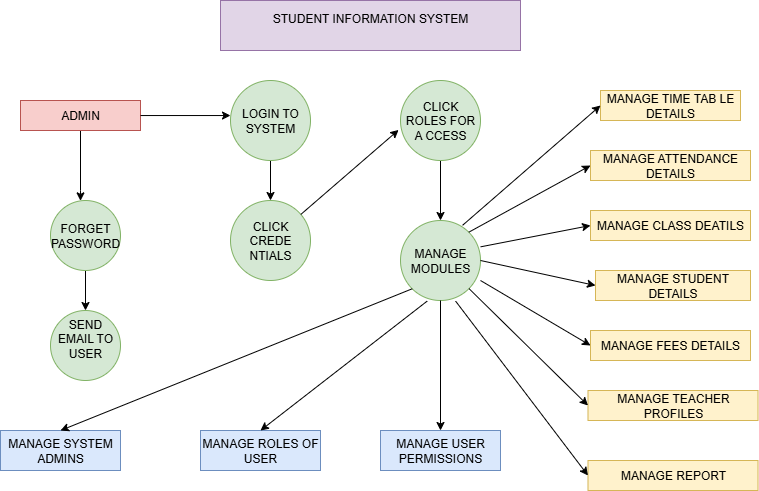

The diagram above was exported from draw.io. Its source (the exported page's mxGraphModel, read from the mxfile embedded in the PNG):
<mxGraphModel dx="906" dy="1658" grid="1" gridSize="10" guides="1" tooltips="1" connect="1" arrows="1" fold="1" page="1" pageScale="1" pageWidth="827" pageHeight="1169" math="0" shadow="0">
  <root>
    <mxCell id="0" />
    <mxCell id="1" parent="0" />
    <mxCell id="-GHENhbaYHIRvoPXY1w--1" value="STUDENT INFORMATION SYSTEM&lt;div&gt;&lt;br&gt;&lt;/div&gt;" style="rounded=0;whiteSpace=wrap;html=1;fillColor=#e1d5e7;strokeColor=#9673a6;" vertex="1" parent="1">
      <mxGeometry x="230" y="-1140" width="300" height="50" as="geometry" />
    </mxCell>
    <mxCell id="-GHENhbaYHIRvoPXY1w--31" value="" style="edgeStyle=orthogonalEdgeStyle;rounded=0;orthogonalLoop=1;jettySize=auto;html=1;" edge="1" parent="1" source="-GHENhbaYHIRvoPXY1w--3" target="-GHENhbaYHIRvoPXY1w--4">
      <mxGeometry relative="1" as="geometry">
        <Array as="points">
          <mxPoint x="90" y="-950" />
          <mxPoint x="90" y="-950" />
        </Array>
      </mxGeometry>
    </mxCell>
    <mxCell id="-GHENhbaYHIRvoPXY1w--3" value="ADMIN" style="rounded=0;whiteSpace=wrap;html=1;fillColor=#f8cecc;strokeColor=#b85450;" vertex="1" parent="1">
      <mxGeometry x="30" y="-1040" width="120" height="30" as="geometry" />
    </mxCell>
    <mxCell id="-GHENhbaYHIRvoPXY1w--33" value="" style="edgeStyle=orthogonalEdgeStyle;rounded=0;orthogonalLoop=1;jettySize=auto;html=1;" edge="1" parent="1" source="-GHENhbaYHIRvoPXY1w--4" target="-GHENhbaYHIRvoPXY1w--5">
      <mxGeometry relative="1" as="geometry" />
    </mxCell>
    <mxCell id="-GHENhbaYHIRvoPXY1w--4" value="FORGET PASSWORD" style="ellipse;whiteSpace=wrap;html=1;aspect=fixed;fillColor=#d5e8d4;strokeColor=#82b366;" vertex="1" parent="1">
      <mxGeometry x="60" y="-940" width="70" height="70" as="geometry" />
    </mxCell>
    <mxCell id="-GHENhbaYHIRvoPXY1w--5" value="SEND EMAIL TO USER&lt;div&gt;&lt;br&gt;&lt;/div&gt;" style="ellipse;whiteSpace=wrap;html=1;aspect=fixed;fillColor=#d5e8d4;strokeColor=#82b366;" vertex="1" parent="1">
      <mxGeometry x="60" y="-830" width="70" height="70" as="geometry" />
    </mxCell>
    <mxCell id="-GHENhbaYHIRvoPXY1w--6" style="edgeStyle=orthogonalEdgeStyle;rounded=0;orthogonalLoop=1;jettySize=auto;html=1;exitX=0.5;exitY=1;exitDx=0;exitDy=0;" edge="1" parent="1" source="-GHENhbaYHIRvoPXY1w--3" target="-GHENhbaYHIRvoPXY1w--3">
      <mxGeometry relative="1" as="geometry" />
    </mxCell>
    <mxCell id="-GHENhbaYHIRvoPXY1w--34" value="" style="edgeStyle=orthogonalEdgeStyle;rounded=0;orthogonalLoop=1;jettySize=auto;html=1;" edge="1" parent="1" source="-GHENhbaYHIRvoPXY1w--10" target="-GHENhbaYHIRvoPXY1w--15">
      <mxGeometry relative="1" as="geometry" />
    </mxCell>
    <mxCell id="-GHENhbaYHIRvoPXY1w--10" value="LOGIN TO SYSTEM" style="ellipse;whiteSpace=wrap;html=1;aspect=fixed;fillColor=#d5e8d4;strokeColor=#82b366;" vertex="1" parent="1">
      <mxGeometry x="240" y="-1060" width="80" height="80" as="geometry" />
    </mxCell>
    <mxCell id="-GHENhbaYHIRvoPXY1w--35" value="" style="edgeStyle=orthogonalEdgeStyle;rounded=0;orthogonalLoop=1;jettySize=auto;html=1;" edge="1" parent="1" source="-GHENhbaYHIRvoPXY1w--11" target="-GHENhbaYHIRvoPXY1w--13">
      <mxGeometry relative="1" as="geometry" />
    </mxCell>
    <mxCell id="-GHENhbaYHIRvoPXY1w--11" value="CLICK ROLES FOR A CCESS" style="ellipse;whiteSpace=wrap;html=1;aspect=fixed;fillColor=#d5e8d4;strokeColor=#82b366;" vertex="1" parent="1">
      <mxGeometry x="410" y="-1060" width="80" height="80" as="geometry" />
    </mxCell>
    <mxCell id="-GHENhbaYHIRvoPXY1w--13" value="MANAGE MODULES" style="ellipse;whiteSpace=wrap;html=1;aspect=fixed;fillColor=#d5e8d4;strokeColor=#82b366;" vertex="1" parent="1">
      <mxGeometry x="410" y="-920" width="80" height="80" as="geometry" />
    </mxCell>
    <mxCell id="-GHENhbaYHIRvoPXY1w--14" value="MANAGE SYSTEM ADMINS" style="rounded=0;whiteSpace=wrap;html=1;fillColor=#dae8fc;strokeColor=#6c8ebf;" vertex="1" parent="1">
      <mxGeometry x="10" y="-710" width="120" height="40" as="geometry" />
    </mxCell>
    <mxCell id="-GHENhbaYHIRvoPXY1w--15" value="CLICK CREDE NTIALS" style="ellipse;whiteSpace=wrap;html=1;aspect=fixed;fillColor=#d5e8d4;strokeColor=#82b366;" vertex="1" parent="1">
      <mxGeometry x="240" y="-940" width="80" height="80" as="geometry" />
    </mxCell>
    <mxCell id="-GHENhbaYHIRvoPXY1w--16" value="MANAGE ROLES OF USER" style="rounded=0;whiteSpace=wrap;html=1;fillColor=#dae8fc;strokeColor=#6c8ebf;" vertex="1" parent="1">
      <mxGeometry x="210" y="-710" width="120" height="40" as="geometry" />
    </mxCell>
    <mxCell id="-GHENhbaYHIRvoPXY1w--17" value="MANAGE USER PERMISSIONS" style="rounded=0;whiteSpace=wrap;html=1;fillColor=#dae8fc;strokeColor=#6c8ebf;" vertex="1" parent="1">
      <mxGeometry x="390" y="-710" width="120" height="40" as="geometry" />
    </mxCell>
    <mxCell id="-GHENhbaYHIRvoPXY1w--18" style="edgeStyle=orthogonalEdgeStyle;rounded=0;orthogonalLoop=1;jettySize=auto;html=1;exitX=0.5;exitY=1;exitDx=0;exitDy=0;" edge="1" parent="1" source="-GHENhbaYHIRvoPXY1w--16" target="-GHENhbaYHIRvoPXY1w--16">
      <mxGeometry relative="1" as="geometry" />
    </mxCell>
    <mxCell id="-GHENhbaYHIRvoPXY1w--19" value="MANAGE TIME TAB LE DETAILS" style="rounded=0;whiteSpace=wrap;html=1;fillColor=#fff2cc;strokeColor=#d6b656;" vertex="1" parent="1">
      <mxGeometry x="610" y="-1050" width="140" height="30" as="geometry" />
    </mxCell>
    <mxCell id="-GHENhbaYHIRvoPXY1w--20" value="MANAGE ATTENDANCE DETAILS" style="rounded=0;whiteSpace=wrap;html=1;fillColor=#fff2cc;strokeColor=#d6b656;" vertex="1" parent="1">
      <mxGeometry x="600" y="-990" width="160" height="30" as="geometry" />
    </mxCell>
    <mxCell id="-GHENhbaYHIRvoPXY1w--21" value="MANAGE CLASS DEATILS" style="rounded=0;whiteSpace=wrap;html=1;fillColor=#fff2cc;strokeColor=#d6b656;" vertex="1" parent="1">
      <mxGeometry x="600" y="-930" width="160" height="30" as="geometry" />
    </mxCell>
    <mxCell id="-GHENhbaYHIRvoPXY1w--23" style="edgeStyle=orthogonalEdgeStyle;rounded=0;orthogonalLoop=1;jettySize=auto;html=1;exitX=0.5;exitY=1;exitDx=0;exitDy=0;" edge="1" parent="1" source="-GHENhbaYHIRvoPXY1w--21" target="-GHENhbaYHIRvoPXY1w--21">
      <mxGeometry relative="1" as="geometry" />
    </mxCell>
    <mxCell id="-GHENhbaYHIRvoPXY1w--24" value="MANAGE STUDENT DETAILS" style="rounded=0;whiteSpace=wrap;html=1;fillColor=#fff2cc;strokeColor=#d6b656;" vertex="1" parent="1">
      <mxGeometry x="605" y="-870" width="155" height="30" as="geometry" />
    </mxCell>
    <mxCell id="-GHENhbaYHIRvoPXY1w--25" value="MANAGE FEES DETAILS" style="rounded=0;whiteSpace=wrap;html=1;fillColor=#fff2cc;strokeColor=#d6b656;" vertex="1" parent="1">
      <mxGeometry x="600" y="-810" width="160" height="30" as="geometry" />
    </mxCell>
    <mxCell id="-GHENhbaYHIRvoPXY1w--26" value="MANAGE TEACHER PROFILES" style="rounded=0;whiteSpace=wrap;html=1;fillColor=#fff2cc;strokeColor=#d6b656;" vertex="1" parent="1">
      <mxGeometry x="597.5" y="-750" width="170" height="30" as="geometry" />
    </mxCell>
    <mxCell id="-GHENhbaYHIRvoPXY1w--28" value="MANAGE REPORT" style="rounded=0;whiteSpace=wrap;html=1;fillColor=#fff2cc;strokeColor=#d6b656;" vertex="1" parent="1">
      <mxGeometry x="597.5" y="-680" width="170" height="30" as="geometry" />
    </mxCell>
    <mxCell id="-GHENhbaYHIRvoPXY1w--29" style="edgeStyle=orthogonalEdgeStyle;rounded=0;orthogonalLoop=1;jettySize=auto;html=1;entryX=0;entryY=0.438;entryDx=0;entryDy=0;entryPerimeter=0;" edge="1" parent="1" source="-GHENhbaYHIRvoPXY1w--3" target="-GHENhbaYHIRvoPXY1w--10">
      <mxGeometry relative="1" as="geometry" />
    </mxCell>
    <mxCell id="-GHENhbaYHIRvoPXY1w--42" value="" style="endArrow=classic;html=1;rounded=0;entryX=0;entryY=0.5;entryDx=0;entryDy=0;exitX=0.776;exitY=0.06;exitDx=0;exitDy=0;exitPerimeter=0;" edge="1" parent="1" source="-GHENhbaYHIRvoPXY1w--13" target="-GHENhbaYHIRvoPXY1w--19">
      <mxGeometry width="50" height="50" relative="1" as="geometry">
        <mxPoint x="480" y="-1020" as="sourcePoint" />
        <mxPoint x="530" y="-1070" as="targetPoint" />
      </mxGeometry>
    </mxCell>
    <mxCell id="-GHENhbaYHIRvoPXY1w--43" value="" style="endArrow=classic;html=1;rounded=0;entryX=0;entryY=0.5;entryDx=0;entryDy=0;exitX=1;exitY=0;exitDx=0;exitDy=0;" edge="1" parent="1" source="-GHENhbaYHIRvoPXY1w--13" target="-GHENhbaYHIRvoPXY1w--20">
      <mxGeometry width="50" height="50" relative="1" as="geometry">
        <mxPoint x="490" y="-880" as="sourcePoint" />
        <mxPoint x="540" y="-930" as="targetPoint" />
      </mxGeometry>
    </mxCell>
    <mxCell id="-GHENhbaYHIRvoPXY1w--44" value="" style="endArrow=classic;html=1;rounded=0;entryX=0;entryY=0.5;entryDx=0;entryDy=0;exitX=1.002;exitY=0.329;exitDx=0;exitDy=0;exitPerimeter=0;" edge="1" parent="1" source="-GHENhbaYHIRvoPXY1w--13" target="-GHENhbaYHIRvoPXY1w--21">
      <mxGeometry width="50" height="50" relative="1" as="geometry">
        <mxPoint x="500" y="-870" as="sourcePoint" />
        <mxPoint x="550" y="-920" as="targetPoint" />
      </mxGeometry>
    </mxCell>
    <mxCell id="-GHENhbaYHIRvoPXY1w--45" value="" style="endArrow=classic;html=1;rounded=0;entryX=0;entryY=0.5;entryDx=0;entryDy=0;exitX=1;exitY=0.5;exitDx=0;exitDy=0;" edge="1" parent="1" source="-GHENhbaYHIRvoPXY1w--13" target="-GHENhbaYHIRvoPXY1w--24">
      <mxGeometry width="50" height="50" relative="1" as="geometry">
        <mxPoint x="490" y="-830" as="sourcePoint" />
        <mxPoint x="560.7106781186548" y="-880" as="targetPoint" />
      </mxGeometry>
    </mxCell>
    <mxCell id="-GHENhbaYHIRvoPXY1w--46" value="" style="endArrow=classic;html=1;rounded=0;entryX=0;entryY=0.5;entryDx=0;entryDy=0;exitX=1;exitY=0.75;exitDx=0;exitDy=0;exitPerimeter=0;" edge="1" parent="1" source="-GHENhbaYHIRvoPXY1w--13" target="-GHENhbaYHIRvoPXY1w--25">
      <mxGeometry width="50" height="50" relative="1" as="geometry">
        <mxPoint x="460" y="-790" as="sourcePoint" />
        <mxPoint x="510" y="-840" as="targetPoint" />
      </mxGeometry>
    </mxCell>
    <mxCell id="-GHENhbaYHIRvoPXY1w--47" value="" style="endArrow=classic;html=1;rounded=0;entryX=0;entryY=0.5;entryDx=0;entryDy=0;" edge="1" parent="1" source="-GHENhbaYHIRvoPXY1w--13" target="-GHENhbaYHIRvoPXY1w--26">
      <mxGeometry width="50" height="50" relative="1" as="geometry">
        <mxPoint x="500" y="-740" as="sourcePoint" />
        <mxPoint x="550" y="-790" as="targetPoint" />
      </mxGeometry>
    </mxCell>
    <mxCell id="-GHENhbaYHIRvoPXY1w--48" value="" style="endArrow=classic;html=1;rounded=0;exitX=0.689;exitY=1.008;exitDx=0;exitDy=0;exitPerimeter=0;entryX=0;entryY=0.5;entryDx=0;entryDy=0;" edge="1" parent="1" source="-GHENhbaYHIRvoPXY1w--13" target="-GHENhbaYHIRvoPXY1w--28">
      <mxGeometry width="50" height="50" relative="1" as="geometry">
        <mxPoint x="410" y="-740" as="sourcePoint" />
        <mxPoint x="590" y="-670" as="targetPoint" />
      </mxGeometry>
    </mxCell>
    <mxCell id="-GHENhbaYHIRvoPXY1w--49" value="" style="endArrow=classic;html=1;rounded=0;exitX=0.5;exitY=1;exitDx=0;exitDy=0;entryX=0.5;entryY=0;entryDx=0;entryDy=0;" edge="1" parent="1" source="-GHENhbaYHIRvoPXY1w--13" target="-GHENhbaYHIRvoPXY1w--17">
      <mxGeometry width="50" height="50" relative="1" as="geometry">
        <mxPoint x="460" y="-830" as="sourcePoint" />
        <mxPoint x="450" y="-720" as="targetPoint" />
      </mxGeometry>
    </mxCell>
    <mxCell id="-GHENhbaYHIRvoPXY1w--50" value="" style="endArrow=classic;html=1;rounded=0;exitX=0.333;exitY=1.008;exitDx=0;exitDy=0;exitPerimeter=0;entryX=0.5;entryY=0;entryDx=0;entryDy=0;" edge="1" parent="1" source="-GHENhbaYHIRvoPXY1w--13" target="-GHENhbaYHIRvoPXY1w--16">
      <mxGeometry width="50" height="50" relative="1" as="geometry">
        <mxPoint x="300" y="-770" as="sourcePoint" />
        <mxPoint x="350" y="-820" as="targetPoint" />
      </mxGeometry>
    </mxCell>
    <mxCell id="-GHENhbaYHIRvoPXY1w--51" value="" style="endArrow=classic;html=1;rounded=0;exitX=0;exitY=1;exitDx=0;exitDy=0;entryX=0.5;entryY=0;entryDx=0;entryDy=0;" edge="1" parent="1" source="-GHENhbaYHIRvoPXY1w--13" target="-GHENhbaYHIRvoPXY1w--14">
      <mxGeometry width="50" height="50" relative="1" as="geometry">
        <mxPoint x="200" y="-740" as="sourcePoint" />
        <mxPoint x="250" y="-790" as="targetPoint" />
      </mxGeometry>
    </mxCell>
    <mxCell id="-GHENhbaYHIRvoPXY1w--52" value="" style="endArrow=classic;html=1;rounded=0;entryX=-0.024;entryY=0.618;entryDx=0;entryDy=0;entryPerimeter=0;" edge="1" parent="1" source="-GHENhbaYHIRvoPXY1w--15" target="-GHENhbaYHIRvoPXY1w--11">
      <mxGeometry width="50" height="50" relative="1" as="geometry">
        <mxPoint x="330" y="-940" as="sourcePoint" />
        <mxPoint x="380" y="-990" as="targetPoint" />
      </mxGeometry>
    </mxCell>
  </root>
</mxGraphModel>